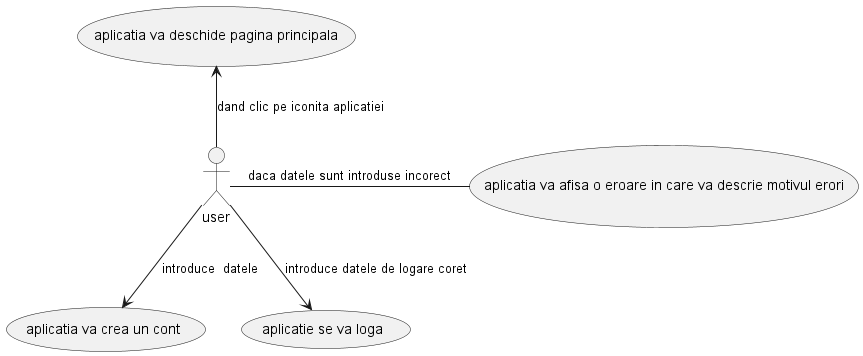

The diagram above was rendered by PlantUML. Its source (embedded in the PNG):
@startuml
:user: --> (aplicatia va crea un cont ):introduce  datele
:user: -->(aplicatie se va loga):introduce datele de logare coret
:user: -up-> (aplicatia va deschide pagina principala):dand clic pe iconita aplicatiei
:user: -(aplicatia va afisa o eroare in care va descrie motivul erori):daca datele sunt introduse incorect

@enduml